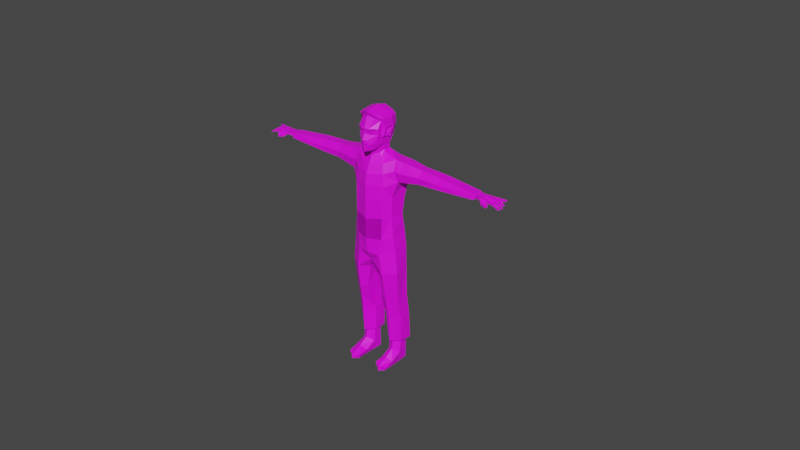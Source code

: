 # Source: D_ZELTMEKARAKTER3blend.blend  (saved by Blender 2.93.20; exported with 4.5.12 LTS)
import bpy
from mathutils import Matrix  # noqa: F401  (used for matrix-valued properties, if any)

bpy.ops.wm.read_factory_settings(use_empty=True)
scene = bpy.context.scene
scene.name = 'Scene'

# ---- collections
col_collection = bpy.data.collections.new('Collection'); scene.collection.children.link(col_collection)

# ---- images (referenced by path relative to the original .blend; pixels are not part of the script)
import os
ASSET_DIR = os.environ.get("B2B_ASSET_DIR", "")  # directory of the original .blend (textures are referenced by path, not embedded)
HERE = os.path.dirname(os.path.abspath(__file__))  # packed textures are extracted next to this script under _unpacked/

def load_image(name, relpath, width, height, colorspace="sRGB"):
    """Load a texture the original file referenced (path relative to the .blend, or extracted next to this script)."""
    p = next((c for c in (os.path.join(HERE, relpath), os.path.join(ASSET_DIR, relpath)) if relpath and os.path.exists(c)), "")
    if p:
        img = bpy.data.images.load(p, check_existing=True)
        img.name = name
    else:  # same state as the original file: an image datablock whose file is absent (Cycles renders it pink)
        img = bpy.data.images.new(name, width, height)
        img.source = "FILE"
        img.filepath = "//" + (relpath or name)
    img.colorspace_settings.name = colorspace
    return img
img_color_palette_png = load_image('Color Palette.png', 'Color Palette.png', 1024, 1024, 'sRGB')

# ---- materials (node trees are filled in below, after node groups)
mat_renkpaleti = bpy.data.materials.new('RenkPaleti')

# ---- material node trees
mat_renkpaleti.use_nodes = True; mat_renkpaleti.node_tree.nodes.clear()
_N = mat_renkpaleti.node_tree.nodes; _L = mat_renkpaleti.node_tree.links
n0 = _N.new('ShaderNodeBsdfPrincipled'); n0.name = 'Principled BSDF'; n0.location = (10, 300)
n0.distribution = 'GGX'
n0.subsurface_method = 'BURLEY'
n0.inputs[3].default_value = 1.45
n0.inputs[27].default_value = (0.0, 0.0, 0.0, 1.0)
n0.inputs[28].default_value = 1.0
n1 = _N.new('ShaderNodeOutputMaterial'); n1.name = 'Material Output'; n1.location = (300, 300)
n2 = _N.new('ShaderNodeTexImage'); n2.name = 'Image Texture'; n2.location = (-280, 280)
n2.image = img_color_palette_png
_L.new(n0.outputs[0], n1.inputs[0])
_L.new(n2.outputs[0], n0.inputs[0])
n1.is_active_output = True

# ---- world
world_world = bpy.data.worlds.new('World'); scene.world = world_world
world_world.use_nodes = True; world_world.node_tree.nodes.clear()
_N = world_world.node_tree.nodes; _L = world_world.node_tree.links
n0 = _N.new('ShaderNodeOutputWorld'); n0.name = 'World Output'; n0.location = (300, 300)
n1 = _N.new('ShaderNodeBackground'); n1.name = 'Background'; n1.location = (10, 300)
n1.inputs[0].default_value = (0.05088, 0.05088, 0.05088, 1.0)
_L.new(n1.outputs[0], n0.inputs[0])
n0.is_active_output = True
world_world.color = (0.05088, 0.05088, 0.05088)
world_world.use_sun_shadow = False
world_world.sun_shadow_jitter_overblur = 0.0

# ---- meshes
me_plane = bpy.data.meshes.new('Plane')
me_plane.from_pydata([(0.07906, 1.498, 1.759), (0.1097, 1.44, 1.579), (0.0, 1.425, 1.798), (0.0, 1.315, 1.598), (0.1097, 1.42, 1.576), (0.07906, 1.498, 1.759), (0.1097, 1.44, 1.579), (0.3726, 1.642, 1.759), (0.3428, 1.618, 1.612), (0.0, 1.361, 1.541), (0.1698, 1.47, 1.433), (0.3211, 1.631, 1.45), (0.0, 1.375, 1.469), (0.0, 1.392, 1.362), (0.1292, 1.51, 1.229), (0.0, 1.409, 1.182), (0.3211, 1.631, 1.45), (0.3211, 1.631, 1.45), (0.2706, 1.697, 1.298), (0.1292, 1.51, 1.229), (0.3643, 1.929, 1.479), (0.3476, 1.894, 1.401), (0.3748, 1.919, 1.629), (0.3848, 1.923, 1.774), (0.0, 1.425, 1.798), (0.0, 1.425, 1.798), (0.1361, 1.467, 1.961), (0.0, 1.414, 1.97), (0.0, 1.414, 1.97), (0.3719, 1.636, 1.951), (0.1361, 1.467, 1.961), (0.0, 1.414, 1.97), (0.2309, 1.641, 2.289), (0.0, 1.57, 2.339), (0.3719, 1.779, 2.188), (0.3848, 1.933, 1.947), (0.3848, 1.933, 1.947), (0.1543, 1.685, 1.189), (0.0, 1.548, 1.149), (0.2496, 1.892, 1.261), (0.3638, 2.017, 1.476), (0.3281, 1.987, 1.357), (0.0, 1.382, 1.43), (0.0, 1.385, 1.407), (0.2664, 1.539, 2.402), (0.0, 1.739, 1.153), (0.0, 1.515, 2.516), (0.4538, 1.81, 2.244), (0.3437, 1.749, 2.401), (0.0, 1.689, 2.517), (0.4575, 1.901, 2.25), (0.3437, 2.116, 2.441), (0.0, 2.081, 2.561), (0.465, 2.187, 2.256), (0.4575, 1.901, 2.25), (0.4538, 1.81, 2.244), (0.4575, 1.901, 2.25), (0.5018, 2.237, 1.955), (0.5029, 1.962, 1.977), (0.3727, 1.782, 1.632), (0.4789, 1.865, 1.977), (0.4342, 1.824, 1.676), (0.3855, 2.017, 1.94), (0.4538, 1.81, 2.244), (0.3864, 1.815, 1.954), (0.4789, 1.865, 1.977), (0.3864, 1.815, 1.954), (0.3437, 2.359, 2.413), (0.445, 1.881, 1.674), (0.3855, 2.202, 1.921), (0.4619, 2.126, 1.631), (0.3714, 2.061, 1.604), (0.427, 2.421, 2.251), (0.0, 2.427, 2.482), (0.3631, 2.517, 1.921), (0.3422, 2.432, 1.618), (0.3689, 2.312, 1.518), (0.3462, 2.265, 1.393), (0.3437, 2.359, 2.413), (0.0, 2.427, 2.482), (0.3462, 2.265, 1.393), (0.0, 2.525, 2.317), (0.0, 2.616, 1.91), (0.0, 2.522, 1.611), (0.0, 2.395, 1.503), (0.3462, 2.265, 1.393), (0.3462, 2.265, 1.393), (0.0, 2.347, 1.371), (0.0, 2.347, 1.371), (0.3462, 2.265, 1.393), (0.3462, 2.265, 1.393), (0.0, 2.347, 1.371), (0.3096, 2.262, 1.283), (0.0, 2.451, 1.051), (0.0, 2.34, 1.246), (0.3748, 1.919, 1.629), (0.3855, 2.017, 1.94), (0.3855, 2.098, 1.921), (0.3714, 2.034, 1.604), (0.4391, 2.043, 1.653), (0.4976, 2.13, 1.911), (0.4962, 2.176, 1.921), (0.4385, 2.075, 1.635), (0.4949, 2.146, 1.777), (0.3778, 2.082, 1.775), (0.4902, 2.1, 1.773), (0.3778, 2.144, 1.777), (0.3799, 1.959, 1.768), (0.2876, 2.04, 1.146), (0.2888, 2.292, 1.122), (0.233, 1.894, 1.075), (0.0, 1.747, 0.9563), (0.3739, 2.064, 1.024), (0.3223, 1.868, 0.9604), (0.0, 2.368, 1.091), (0.0, 1.702, 0.8503), (0.1049, 1.413, 1.931), (0.3265, 1.557, 1.941), (0.1096, 1.423, 1.973), (0.3224, 1.559, 1.974), (0.08389, 1.447, 1.919), (0.3137, 1.594, 1.924), (0.0919, 1.453, 1.967), (0.3224, 1.597, 1.958), (0.2055, 1.483, 1.98), (0.1993, 1.505, 1.927), (0.2062, 1.475, 1.942), (0.1929, 1.516, 1.963), (0.157, 1.504, 1.803), (0.2019, 1.529, 1.772), (0.1766, 1.513, 1.855), (0.2306, 1.541, 1.827), (0.2019, 1.529, 1.772), (0.1892, 1.553, 1.773), (0.2179, 1.566, 1.828), (0.1443, 1.528, 1.804), (0.164, 1.538, 1.856), (0.157, 1.504, 1.803), (0.2019, 1.529, 1.772), (0.1766, 1.513, 1.855), (0.2306, 1.541, 1.827), (0.5286, 1.604, -0.4413), (0.1698, 1.47, 1.433), (0.0, 1.382, 1.43), (0.0, 1.385, 1.407), (0.1698, 1.47, 1.433), (0.0, 1.385, 1.407), (0.1698, 1.47, 1.433), (0.0, 1.382, 1.43), (0.1698, 1.516, 1.432), (0.0, 1.429, 1.425), (0.1698, 1.516, 1.432), (0.7673, 2.04, 0.917), (0.4277, 1.773, 0.7695), (0.0, 1.623, 0.7048), (0.7991, 1.884, 0.577), (0.5066, 1.69, 0.4434), (0.0, 1.487, 0.4195), (0.92, 1.941, 0.2167), (0.5286, 1.604, -1.061), (0.55, 1.644, 0.02478), (0.0, 1.43, 0.06052), (0.0, 1.42, -0.4612), (0.7256, 1.85, -1.056), (0.0, 1.425, -1.151), (0.4832, 1.609, -1.843), (0.7964, 1.852, -1.775), (0.0, 1.439, -1.849), (0.4126, 1.571, -2.422), (0.856, 1.881, -2.276), (0.0, 1.463, -2.353), (0.5135, 1.585, -3.114), (0.9297, 1.873, -3.053), (0.5448, 1.722, -4.013), (0.877, 1.96, -3.953), (0.544, 1.776, -4.296), (0.8535, 1.992, -4.232), (0.5633, 1.861, -4.859), (0.8955, 2.119, -4.831), (0.5663, 1.916, -5.802), (0.8325, 2.189, -5.807), (0.0, 1.568, -2.587), (0.0, 1.672, -2.725), (0.1791, 1.829, -3.106), (0.2743, 1.806, -3.897), (0.288, 1.871, -4.21), (0.2269, 2.123, -4.847), (0.273, 2.19, -5.8), (0.877, 2.101, -4.084), (0.9095, 2.58, -5.803), (0.0, 2.548, -0.9998), (0.8495, 2.36, -0.3881), (0.7938, 2.309, -1.038), (0.8287, 2.386, -1.668), (0.8735, 2.406, -2.17), (0.9095, 2.385, -2.98), (0.9095, 2.408, -4.066), (0.9095, 2.528, -4.843), (0.5576, 2.536, 0.8639), (0.3412, 2.355, 1.055), (1.095, 2.09, 0.8511), (0.7991, 1.884, 0.577), (1.688, 2.16, 0.7772), (1.695, 2.007, 0.5449), (1.692, 2.025, 0.3349), (0.9525, 1.892, 0.5438), (1.078, 2.545, 0.8224), (1.661, 2.489, 0.7522), (1.688, 2.16, 0.7772), (1.661, 2.489, 0.7522), (2.305, 2.467, 0.7408), (2.403, 2.368, 0.7347), (2.388, 2.154, 0.7303), (2.367, 2.025, 0.3612), (2.388, 2.154, 0.7303), (1.695, 2.007, 0.5449), (2.392, 2.032, 0.5206), (3.775, 2.076, 0.6167), (3.753, 2.03, 0.4502), (3.808, 2.085, 0.6002), (3.777, 2.084, 0.4642), (2.52, 2.454, 0.7347), (3.756, 2.411, 0.6236), (3.827, 2.389, 0.5999), (0.0, 2.587, 0.8921), (0.0, 2.695, 0.4411), (0.9691, 2.603, 0.4535), (0.5576, 2.609, 0.4518), (1.699, 2.545, 0.4612), (2.31, 2.51, 0.4324), (2.517, 2.486, 0.4278), (3.75, 2.368, 0.4522), (0.0, 2.595, 0.07164), (0.0, 2.548, -0.412), (3.822, 2.393, 0.4912), (0.5576, 2.497, 0.1797), (0.9333, 2.482, 0.1863), (1.699, 2.456, 0.2124), (2.311, 2.438, 0.2382), (0.9143, 1.939, 0.5387), (0.0, 2.604, -1.672), (0.7333, 1.86, -0.369), (0.0, 2.674, -2.175), (0.0, 1.672, -2.725), (0.0, 1.672, -2.725), (0.0, 1.672, -2.725), (0.1989, 2.414, -3.078), (0.2241, 2.414, -4.001), (0.5135, 1.585, -3.114), (0.5835, 2.558, -3.023), (0.5835, 2.542, -4.001), (0.1791, 1.829, -3.106), (0.0, 2.674, -2.175), (0.0, 1.672, -2.725), (0.1989, 2.414, -3.078), (0.0, 2.674, -2.175), (0.0, 2.574, -2.602), (0.5835, 2.542, -4.001), (0.5835, 2.675, -4.787), (0.5835, 2.665, -5.825), (0.2093, 2.597, -4.855), (0.2764, 2.627, -5.785), (0.5286, 1.604, -1.061), (0.0, 1.425, -1.151), (0.4832, 1.609, -1.843), (0.0, 1.439, -1.849), (0.5286, 1.604, -1.061), (0.0, 1.425, -1.151), (0.4832, 1.609, -1.843), (0.0, 1.439, -1.849), (3.856, 2.381, 0.5986), (3.852, 2.289, 0.6008), (4.012, 2.365, 0.5944), (3.996, 2.014, 0.6023), (3.838, 2.076, 0.5989), (3.844, 2.18, 0.5999), (3.998, 2.147, 0.6022), (4.007, 2.238, 0.6078), (4.011, 2.37, 0.5963), (3.996, 2.014, 0.6023), (4.373, 2.307, 0.5907), (4.398, 2.22, 0.5931), (4.325, 2.399, 0.5938), (4.122, 1.931, 0.4979), (4.246, 1.976, 0.5551), (4.322, 1.889, 0.4731), (4.36, 1.925, 0.5083), (4.557, 2.1, 0.583), (4.579, 2.177, 0.5771), (4.549, 2.298, 0.5837), (4.559, 2.229, 0.5786), (4.52, 2.359, 0.5838), (4.505, 2.423, 0.5867), (4.702, 2.402, 0.578), (4.696, 2.453, 0.5792), (4.708, 2.314, 0.4753), (4.707, 2.248, 0.473), (4.754, 2.079, 0.4537), (4.76, 2.144, 0.454), (4.727, 2.036, 0.4529), (4.555, 2.049, 0.558), (4.529, 1.977, 0.5571), (10.31, 5.015, 1.447), (4.703, 1.956, 0.4611), (4.26, 2.005, 0.5913), (4.375, 2.092, 0.5434), (3.851, 2.288, 0.5286), (4.019, 2.257, 0.5227), (3.855, 2.38, 0.5263), (4.014, 2.381, 0.5345), (3.843, 2.179, 0.5276), (4.011, 2.145, 0.5217), (3.994, 2.015, 0.5305), (3.836, 2.071, 0.5044), (3.994, 2.015, 0.5305), (4.398, 2.209, 0.5152), (4.371, 2.308, 0.519), (4.399, 2.066, 0.5142), (4.258, 2.006, 0.5195), (4.323, 2.399, 0.522), (4.12, 1.931, 0.4261), (4.218, 1.991, 0.456), (4.316, 1.887, 0.4015), (4.358, 1.926, 0.4366), (4.554, 2.059, 0.507), (4.533, 1.97, 0.5078), (4.577, 2.18, 0.5076), (4.552, 2.112, 0.5132), (4.546, 2.23, 0.5081), (4.547, 2.305, 0.512), (4.521, 2.358, 0.5124), (4.503, 2.424, 0.515), (4.699, 2.406, 0.5375), (4.701, 2.45, 0.5399), (4.71, 2.258, 0.4441), (4.71, 2.308, 0.4466), (4.763, 2.141, 0.428), (4.756, 2.08, 0.4274), (4.727, 2.035, 0.4177), (4.706, 1.956, 0.4312), (4.258, 2.006, 0.5195), (4.554, 2.059, 0.507), (4.533, 1.97, 0.5078), (3.824, 2.268, 0.4829), (3.805, 2.163, 0.4763), (3.823, 2.298, 0.6022), (3.814, 2.188, 0.6012), (0.5783, 2.013, -6.153), (0.8046, 2.216, -5.883), (0.8067, 2.481, -5.89), (0.5834, 2.556, -5.89), (0.5811, 2.061, -5.882), (0.3379, 2.209, -5.879), (0.3375, 2.472, -5.895), (0.8017, 2.147, -6.293), (0.3436, 2.151, -6.296), (0.7986, 2.493, -6.298), (0.3379, 2.209, -5.879), (0.5834, 2.58, -6.299), (0.3375, 2.491, -6.3), (0.5865, 1.683, -6.358), (0.8193, 1.753, -6.449), (0.3431, 1.786, -6.471), (0.5954, 1.284, -6.523), (0.8328, 1.438, -6.536), (0.7614, 1.438, -6.669), (0.5977, 1.272, -6.671), (0.4026, 1.438, -6.676), (0.3443, 1.438, -6.507), (0.3443, 1.438, -6.507), (0.3518, 2.509, -6.629), (0.4026, 1.785, -6.671), (0.7716, 1.778, -6.669), (0.4026, 1.785, -6.671), (0.3732, 2.156, -6.649), (0.7753, 2.507, -6.631), (0.7595, 2.162, -6.663), (0.578, 2.604, -6.673), (2.339, 2.233, 0.2993), (3.751, 2.203, 0.4512), (2.523, 2.229, 0.3191), (2.536, 2.427, 0.2717)], [(11, 16), (16, 17), (17, 18), (14, 19), (2, 24), (24, 25), (27, 28), (26, 30), (28, 31), (35, 36), (50, 54), (47, 55), (54, 56), (47, 63), (77, 80), (77, 86), (86, 85), (87, 88), (77, 89), (85, 90), (88, 91), (129, 132), (155, 201), (212, 214), (203, 215), (182, 243), (243, 244), (244, 245), (171, 248), (248, 249), (245, 253), (252, 255), (250, 257), (357, 352), (367, 368), (368, 369), (367, 371), (371, 373)], [(2, 3, 1, 0), (1, 0, 5, 6), (6, 8, 7, 5), (3, 9, 1), (10, 11, 8, 1), (9, 12, 10, 1), (10, 13, 15, 14), (10, 14, 18, 11), (11, 18, 21, 20), (11, 20, 22, 8), (23, 7, 8, 22), (29, 26, 0, 7), (0, 26, 27, 2), (34, 32, 26, 29), (26, 32, 33, 27), (23, 35, 29, 7), (14, 15, 38, 37), (20, 21, 41, 40), (18, 14, 37, 39), (21, 18, 39, 41), (13, 10, 43), (12, 42, 10), (37, 38, 45, 39), (34, 32, 44, 47), (32, 33, 46, 44), (44, 48, 49, 46), (47, 50, 48, 44), (48, 51, 52, 49), (60, 58, 50, 47), (53, 51, 48, 50), (50, 58, 57, 53), (34, 64, 60, 47), (64, 60, 65, 66), (60, 64, 59, 61), (61, 59, 22, 68), (60, 61, 68, 58), (22, 62, 58, 68), (57, 58, 62, 69), (69, 106, 71, 70, 57), (29, 36, 62, 34), (36, 69, 106, 71, 22), (53, 72, 67, 51), (73, 52, 51, 67), (74, 72, 53, 57), (70, 75, 74, 57), (71, 76, 75, 70), (22, 20, 40, 71), (76, 71, 40, 77), (67, 73, 79, 78), (73, 67, 72, 81), (74, 82, 81, 72), (75, 83, 82, 74), (76, 84, 83, 75), (77, 87, 84, 76), (41, 92, 77, 40), (87, 77, 92, 94), (94, 92, 109, 114), (71, 106, 69, 97, 104, 98), (62, 69, 97, 96), (22, 62, 96, 107, 95), (22, 71, 98, 95), (95, 99, 105, 107), (98, 104, 103, 102), (95, 98, 102, 99), (96, 97, 101, 100), (100, 105, 103, 101), (105, 99, 102, 103), (103, 104, 97, 101), (105, 100, 96, 107), (92, 41, 108, 109), (39, 45, 111, 110), (39, 110, 108, 41), (108, 110, 113, 112), (111, 115, 113, 110), (119, 124, 126, 117), (123, 121, 125, 120, 122, 127), (117, 126, 125, 121), (119, 117, 121, 123), (118, 124, 127, 122), (116, 118, 122, 120), (131, 130, 128, 129), (126, 124, 118, 116), (125, 126, 116, 120), (127, 124, 119, 123), (140, 139, 137, 138), (128, 130, 136, 135), (129, 128, 135, 133), (131, 129, 133, 134), (130, 131, 134, 136), (10, 42, 143, 142), (43, 10, 142, 144), (142, 143, 148, 147), (10, 43, 146, 145), (147, 148, 150, 151), (145, 146, 150, 149), (112, 113, 153, 152), (113, 115, 154, 153), (153, 154, 157, 156), (152, 153, 156, 155), (156, 157, 161, 160), (156, 160, 158, 155), (160, 161, 162, 141), (141, 162, 164, 159), (163, 159, 165, 166), (159, 164, 167, 165), (166, 165, 168, 169), (165, 167, 170, 168), (169, 168, 171, 172), (172, 171, 173, 174), (174, 173, 175, 176), (176, 175, 177, 178), (178, 177, 179, 180), (168, 170, 181, 182), (171, 168, 182, 183), (173, 171, 183, 184), (175, 173, 184, 185), (186, 177, 175, 185), (187, 179, 177, 186), (174, 176, 188), (166, 193, 192, 163), (169, 194, 193, 166), (172, 195, 194, 169), (174, 188, 196, 195, 172), (178, 197, 196, 188, 176), (189, 197, 178, 180), (152, 198, 199, 112), (152, 155, 205, 200), (203, 202, 200, 205), (205, 155, 158), (204, 203, 205, 158), (198, 152, 200, 206), (207, 206, 200, 202), (207, 202, 208, 209), (212, 211, 210, 209, 208, 202), (215, 216, 214, 208), (204, 213, 216, 203), (216, 218, 217, 212), (218, 217, 219, 220), (216, 213, 218), (221, 211, 212, 217, 222), (219, 223, 222, 217), (211, 221, 210), (227, 198, 206, 226), (226, 206, 209, 228), (221, 230, 229, 210), (210, 229, 228, 209), (222, 231, 230, 221), (231, 222, 223, 234), (236, 235, 227, 226), (228, 237, 236, 226), (229, 238, 237, 228), (230, 239, 238, 229), (220, 234, 231, 379, 218), (231, 239, 230), (204, 158, 236, 237), (213, 204, 237, 238, 378), (218, 213, 378, 380, 379), (225, 224, 198, 227), (232, 225, 227, 235), (241, 158, 160, 141), (163, 241, 141, 159), (236, 158, 241, 191), (192, 191, 241, 163), (233, 232, 235, 236, 191), (192, 190, 233, 191), (193, 240, 190, 192), (194, 242, 240, 193), (242, 194, 182), (196, 250, 249, 195), (250, 247, 246, 249), (242, 194, 195, 249, 246), (242, 246, 254, 252), (183, 246, 254, 251), (256, 254, 251, 253), (256, 255, 254), (197, 258, 257, 196), (189, 259, 258, 197), (184, 251, 254, 247), (258, 260, 247, 257), (184, 247, 260, 186, 185), (259, 261, 260, 258), (187, 186, 260, 261), (108, 112, 199, 109), (93, 114, 109, 199), (198, 224, 93, 199), (183, 251, 184), (262, 263, 265, 264), (266, 267, 269, 268), (288, 281, 315, 326), (278, 277, 307, 309), (297, 298, 336, 337), (276, 273, 279), (272, 277, 278), (273, 276, 311, 312), (295, 289, 329, 335), (276, 277, 307, 311), (290, 328, 334, 296), (305, 304, 340, 317), (277, 272, 309, 307), (296, 295, 335, 334), (275, 274, 313, 310), (294, 292, 331, 333), (341, 300, 305, 317), (327, 287, 305, 317), (300, 341, 338, 299), (307, 309, 308, 306), (307, 306, 310, 311), (313, 312, 311, 310), (311, 314, 318, 317), (307, 311, 317, 315), (309, 307, 315, 316), (309, 316, 319), (318, 314, 320, 321), (321, 320, 322, 323), (315, 317, 327, 326), (316, 315, 328, 329), (319, 316, 330, 331), (331, 330, 332, 333), (329, 328, 334, 335), (326, 327, 337, 336), (324, 325, 339, 338), (317, 340, 342, 341), (282, 278, 309, 319), (287, 327, 337, 297), (298, 288, 326, 336), (276, 279, 314, 311), (281, 315, 328, 290), (279, 314, 320, 283), (220, 219, 223, 234), (289, 280, 316, 329), (272, 270, 308, 309), (280, 316, 330, 291), (270, 271, 306, 308), (283, 320, 322, 285), (292, 282, 319, 331), (286, 284, 321, 323), (293, 294, 333, 332), (274, 313, 312, 273), (285, 322, 323, 286), (291, 330, 332, 293), (271, 275, 310, 306), (275, 274, 279, 276), (305, 287, 288, 281), (298, 288, 287, 297), (295, 289, 290, 296), (281, 290, 289, 280), (294, 292, 291, 293), (280, 291, 292, 282), (282, 278, 280), (281, 280, 278, 277), (276, 305, 281, 307), (276, 279, 304, 305), (279, 304, 284, 283), (285, 286, 284, 283), (277, 276, 305, 281), (234, 308, 270, 223), (276, 277, 271, 275), (274, 275, 346, 219), (271, 345, 346, 275), (270, 223, 345, 271), (220, 313, 274, 219), (277, 278, 270, 271), (310, 344, 220, 313), (344, 310, 306, 343), (343, 306, 308, 234), (301, 342, 339, 303), (299, 300, 301, 303), (300, 305, 304, 301), (340, 342, 301, 304), (284, 321, 340, 304), (348, 180, 179, 351), (189, 180, 348, 349), (259, 189, 349, 350), (351, 179, 187, 352), (261, 259, 350, 353), (261, 353, 352, 187), (354, 347, 351, 348), (352, 355, 347, 351), (354, 356, 349, 348), (350, 349, 356, 358), (353, 359, 358, 350), (355, 357, 353, 359), (361, 354, 347, 360), (360, 347, 355, 362), (361, 360, 363, 364), (366, 363, 369, 367), (365, 364, 363, 366), (360, 362, 369, 363), (361, 364, 365, 372), (369, 362, 373, 367), (374, 373, 362, 355), (376, 354, 361, 372), (374, 355, 359, 370), (375, 356, 354, 376), (377, 370, 359, 358), (358, 356, 375, 377), (365, 366, 367, 373, 374, 370, 377, 375, 376, 372), (229, 230, 381, 238), (379, 380, 381, 231), (381, 380, 378, 238), (230, 231, 381)])
_uv = me_plane.uv_layers.new(name='UVMap')
_uv.uv.foreach_set('vector', [0.3108, 0.5276, 0.3108, 0.5258, 0.3098, 0.5261, 0.3101, 0.5276, 1.671, 0.5523, 1.671, 0.5523, 1.671, 0.5523, 1.671, 0.5523, 0.3095, 0.5261, 0.3095, 0.5244, 0.3083, 0.5239, 0.308, 0.5261, 0.3108, 0.5258, 0.3103, 0.5256, 0.3098, 0.5261, 0.308, 0.5253, 0.308, 0.5266, 0.3068, 0.527, 0.3068, 0.525, 0.307, 0.5241, 0.3075, 0.524, 0.308, 0.5253, 0.3068, 0.525, 0.2932, 0.5243, 0.2946, 0.5249, 0.2946, 0.5263, 0.2935, 0.5259, 0.2824, 0.5168, 0.284, 0.5169, 0.2836, 0.5185, 0.2823, 0.5181, 0.2823, 0.5181, 0.2836, 0.5185, 0.2829, 0.5202, 0.2823, 0.5206, 0.2823, 0.5181, 0.2823, 0.5206, 0.2811, 0.5206, 0.281, 0.5182, 0.3172, 0.5251, 0.315, 0.5253, 0.3148, 0.5265, 0.3172, 0.5263, 0.326, 0.5231, 0.3277, 0.5232, 0.3282, 0.5216, 0.326, 0.5216, 0.3282, 0.5216, 0.3277, 0.5232, 0.3287, 0.5233, 0.3288, 0.5219, 0.3419, 0.7311, 0.3419, 0.7312, 0.3422, 0.7312, 0.3421, 0.7311, 0.3442, 0.7308, 0.3442, 0.7311, 0.3443, 0.7311, 0.3443, 0.7309, 0.3121, 0.8833, 0.3121, 0.8832, 0.3119, 0.8832, 0.3119, 0.8834, 0.2863, 0.5263, 0.2863, 0.5276, 0.2854, 0.5269, 0.2853, 0.5253, 0.2823, 0.5206, 0.2829, 0.5202, 0.2833, 0.5209, 0.2824, 0.5213, 0.2858, 0.5244, 0.2863, 0.5263, 0.2853, 0.5253, 0.2844, 0.5236, 0.2829, 0.5202, 0.2836, 0.5185, 0.284, 0.5201, 0.2833, 0.5209, 0.2946, 0.5249, 0.2932, 0.5243, 0.2946, 0.5245, 0.3075, 0.524, 0.3078, 0.5239, 0.308, 0.5253, 1.221, 0.9024, 1.223, 0.9265, 1.205, 0.9129, 1.209, 0.8788, 0.4284, 0.8181, 0.4425, 0.8292, 0.4366, 0.8415, 0.4191, 0.8246, 0.37, 0.8188, 0.3718, 0.8192, 0.3717, 0.8206, 0.3696, 0.8197, 0.4496, 0.8965, 0.4489, 0.8985, 0.4521, 0.8979, 0.4521, 0.8963, 0.3786, 0.912, 0.3778, 0.9118, 0.3786, 0.9137, 0.3805, 0.9145, 0.4489, 0.8985, 0.4489, 0.902, 0.4521, 0.9016, 0.4521, 0.8979, 0.3791, 0.9095, 0.3782, 0.9092, 0.3778, 0.9118, 0.3786, 0.912, 0.3753, 0.9109, 0.3753, 0.9128, 0.3786, 0.9137, 0.3778, 0.9118, 0.3778, 0.9118, 0.3782, 0.9092, 0.3759, 0.908, 0.3753, 0.9109, 0.4338, 0.9138, 0.4337, 0.9116, 0.4329, 0.9118, 0.433, 0.9143, 1.671, 0.5523, 1.671, 0.5523, 1.671, 0.5523, 1.671, 0.5523, 0.451, 0.9152, 0.4501, 0.9148, 0.4504, 0.9118, 0.451, 0.9123, 0.3329, 0.5262, 0.3334, 0.5259, 0.3334, 0.527, 0.3328, 0.5266, 0.3791, 0.9095, 0.3805, 0.907, 0.38, 0.9068, 0.3782, 0.9092, 0.4376, 0.9135, 0.4371, 0.9165, 0.4381, 0.917, 0.4381, 0.9141, 0.4168, 0.917, 0.4168, 0.9144, 0.4157, 0.9149, 0.4157, 0.9167, 0.3965, 0.9133, 0.3966, 0.9147, 0.3968, 0.9163, 0.3975, 0.916, 0.3975, 0.9128, 0.3109, 0.8834, 0.3108, 0.8832, 0.3108, 0.8832, 0.3107, 0.8834, 0.2852, 0.7044, 0.2827, 0.7044, 0.2831, 0.7029, 0.2837, 0.7012, 0.2851, 0.7014, 0.3753, 0.9109, 0.3732, 0.91, 0.3732, 0.9117, 0.3753, 0.9128, 0.4521, 0.9049, 0.4521, 0.9016, 0.4489, 0.902, 0.4489, 0.9043, 0.3735, 0.9068, 0.3732, 0.91, 0.3753, 0.9109, 0.3759, 0.908, 0.378, 0.9056, 0.3753, 0.9045, 0.3735, 0.9068, 0.3759, 0.908, 0.3786, 0.9056, 0.3767, 0.904, 0.3753, 0.9045, 0.378, 0.9056, 0.2811, 0.5206, 0.2823, 0.5206, 0.2824, 0.5213, 0.2814, 0.5217, 0.2823, 0.5236, 0.2814, 0.5217, 0.2824, 0.5213, 0.2832, 0.5232, 1.671, 0.5523, 1.671, 0.5523, 1.671, 0.5523, 1.671, 0.5523, 0.4328, 0.9178, 0.4295, 0.9173, 0.4288, 0.9158, 0.4329, 0.9163, 0.4294, 0.9127, 0.4329, 0.9125, 0.4329, 0.9163, 0.4288, 0.9158, 0.4294, 0.9098, 0.4327, 0.9097, 0.4329, 0.9125, 0.4294, 0.9127, 0.3949, 0.9128, 0.3949, 0.9164, 0.3937, 0.9167, 0.3938, 0.9133, 0.3026, 0.5255, 0.3054, 0.5254, 0.3054, 0.5265, 0.3024, 0.5265, 0.2833, 0.5209, 0.2841, 0.523, 0.2832, 0.5232, 0.2824, 0.5213, 0.3054, 0.5254, 0.3026, 0.5255, 0.3029, 0.5246, 0.3054, 0.5244, 0.3054, 0.5244, 0.3029, 0.5246, 0.3031, 0.5234, 0.3054, 0.5232, 1.891, 0.898, 1.893, 0.9203, 1.893, 0.9384, 1.882, 0.9339, 1.886, 0.9175, 1.888, 0.8969, 1.855, 0.7153, 1.855, 0.7371, 1.854, 0.725, 1.855, 0.7153, 1.856, 0.7512, 1.856, 0.7892, 1.856, 0.7892, 1.856, 0.7681, 1.856, 0.7512, 1.716, 0.8815, 1.699, 0.8802, 1.702, 0.8799, 1.716, 0.8815, 0.3147, 0.5239, 0.3137, 0.5243, 0.3136, 0.5254, 0.3147, 0.5251, 0.3306, 0.5249, 0.3306, 0.5263, 0.3298, 0.5263, 0.3301, 0.5251, 0.3338, 0.5272, 0.3334, 0.5264, 0.3337, 0.5259, 0.3338, 0.5261, 0.28, 0.5272, 0.2795, 0.5267, 0.2797, 0.5257, 0.28, 0.5259, 0.3136, 0.5265, 0.3136, 0.5254, 0.3132, 0.5255, 0.3133, 0.5267, 0.3136, 0.5254, 0.3137, 0.5243, 0.3135, 0.5243, 0.3132, 0.5255, 0.3298, 0.5263, 0.3306, 0.5263, 0.3306, 0.5274, 0.3298, 0.5275, 0.3136, 0.5254, 0.3136, 0.5265, 0.3146, 0.5265, 0.3147, 0.5251, 0.2841, 0.523, 0.2833, 0.5209, 0.285, 0.5212, 0.2854, 0.5232, 0.2766, 0.5168, 0.2749, 0.5154, 0.2752, 0.5139, 0.2769, 0.5153, 0.284, 0.5201, 0.2855, 0.5199, 0.285, 0.5212, 0.2833, 0.5209, 0.285, 0.5212, 0.2855, 0.5199, 0.2864, 0.5197, 0.286, 0.5213, 0.2752, 0.5139, 0.2754, 0.513, 0.2777, 0.5146, 0.2769, 0.5153, 0.4454, 0.9035, 0.4453, 0.9023, 0.4457, 0.9023, 0.4457, 0.9035, 0.3802, 0.9145, 0.3805, 0.9146, 0.3804, 0.9156, 0.3805, 0.9166, 0.38, 0.9165, 0.3801, 0.9156, 0.4453, 0.9012, 0.4453, 0.8999, 0.4456, 0.9, 0.4457, 0.9013, 0.4094, 0.911, 0.4091, 0.9109, 0.4091, 0.9106, 0.4094, 0.9106, 0.4201, 0.9103, 0.4201, 0.9093, 0.4204, 0.9092, 0.4204, 0.9103, 0.422, 0.9023, 0.422, 0.9027, 0.4217, 0.9027, 0.4217, 0.9022, 1.657, 0.7592, 1.649, 0.7589, 1.65, 0.7524, 1.657, 0.7519, 0.4457, 0.9023, 0.4453, 0.9023, 0.4453, 0.9014, 0.4457, 0.9013, 0.4456, 0.9, 0.4453, 0.8999, 0.4453, 0.8987, 0.4457, 0.8987, 0.4204, 0.9092, 0.4201, 0.9093, 0.4201, 0.908, 0.4204, 0.9078, 0.07312, 0.8257, 0.07025, 0.8256, 0.07056, 0.823, 0.07312, 0.8228, 0.1497, 0.8225, 0.1497, 0.8201, 0.1508, 0.8198, 0.1508, 0.8222, 0.191, 0.8048, 0.191, 0.8072, 0.1897, 0.8071, 0.1897, 0.8048, 0.1497, 0.8195, 0.1497, 0.8168, 0.1507, 0.8171, 0.1507, 0.8198, 0.1897, 0.8048, 0.1897, 0.8077, 0.1884, 0.8077, 0.1884, 0.8048, 1.671, 0.5523, 1.671, 0.5523, 1.671, 0.5523, 1.671, 0.5523, 1.671, 0.5523, 1.671, 0.5523, 1.671, 0.5523, 1.671, 0.5523, 1.671, 0.5523, 1.671, 0.5523, 1.671, 0.5523, 1.671, 0.5523, 1.671, 0.5523, 1.671, 0.5523, 1.671, 0.5523, 1.671, 0.5523, 0.3345, 0.526, 0.3345, 0.5276, 0.3342, 0.5274, 0.3342, 0.5259, 0.3095, 0.5254, 0.3095, 0.5239, 0.3098, 0.5241, 0.3098, 0.5256, 0.8713, 0.9002, 0.8688, 0.9007, 0.8677, 0.8991, 0.8712, 0.895, 0.8159, 0.9046, 0.812, 0.9022, 0.8124, 0.9003, 0.8177, 0.9025, 0.8177, 0.9025, 0.8124, 0.9003, 0.8132, 0.8965, 0.8196, 0.8985, 0.8217, 0.9055, 0.8177, 0.9025, 0.8196, 0.8985, 0.823, 0.9012, 0.8196, 0.8985, 0.8132, 0.8965, 0.8142, 0.892, 0.8214, 0.8933, 0.8196, 0.8985, 0.8214, 0.8933, 0.8256, 0.8971, 0.823, 0.9012, 0.8214, 0.8933, 0.8142, 0.892, 0.8158, 0.8854, 0.8224, 0.8873, 0.8224, 0.8873, 0.8158, 0.8854, 0.8178, 0.8767, 0.8242, 0.8795, 0.8268, 0.8804, 0.8242, 0.8795, 0.826, 0.8695, 0.8298, 0.8715, 0.8242, 0.8795, 0.8178, 0.8767, 0.8198, 0.8679, 0.826, 0.8695, 0.04179, 0.9454, 0.04019, 0.9446, 0.04052, 0.9415, 0.04272, 0.9429, 0.1119, 0.9258, 0.09442, 0.9212, 0.09864, 0.9031, 0.1142, 0.9044, 0.04272, 0.9429, 0.04052, 0.9415, 0.04189, 0.938, 0.04404, 0.9389, 0.04404, 0.9389, 0.04189, 0.938, 0.04316, 0.9333, 0.04487, 0.9341, 0.04487, 0.9341, 0.04316, 0.9333, 0.04351, 0.9319, 0.04509, 0.9327, 0.04509, 0.9327, 0.04351, 0.9319, 0.0443, 0.929, 0.04605, 0.9296, 0.04605, 0.9296, 0.0443, 0.929, 0.04547, 0.9241, 0.04692, 0.9245, 0.07503, 0.9577, 0.07353, 0.9592, 0.07449, 0.96, 0.07503, 0.9605, 0.04189, 0.938, 0.04052, 0.9415, 0.03874, 0.9394, 0.04016, 0.9377, 0.04316, 0.9333, 0.04189, 0.938, 0.04016, 0.9377, 0.04162, 0.9337, 0.04351, 0.9319, 0.04316, 0.9333, 0.04162, 0.9337, 0.04208, 0.9321, 0.04257, 0.9287, 0.0443, 0.929, 0.04351, 0.9319, 0.04208, 0.9321, 0.04397, 0.9238, 0.04547, 0.9241, 0.0443, 0.929, 0.04257, 0.9287, 0.07703, 0.9338, 0.07718, 0.9323, 0.07778, 0.9331, 0.9136, 0.8719, 0.9206, 0.8732, 0.9197, 0.8813, 0.9137, 0.8812, 0.07675, 0.9429, 0.07958, 0.9434, 0.07951, 0.9461, 0.07662, 0.9456, 0.07665, 0.9387, 0.07941, 0.9391, 0.07958, 0.9434, 0.07675, 0.9429, 0.07703, 0.9338, 0.07778, 0.9331, 0.07944, 0.9332, 0.07941, 0.9391, 0.07665, 0.9387, 0.07782, 0.9291, 0.08002, 0.929, 0.07944, 0.9332, 0.07778, 0.9331, 0.07718, 0.9323, 0.08021, 0.9238, 0.08002, 0.929, 0.07782, 0.9291, 0.07809, 0.9238, 0.8712, 0.895, 0.8776, 0.8979, 0.875, 0.9008, 0.8713, 0.9002, 0.8217, 0.9055, 0.823, 0.9012, 0.825, 0.9012, 0.826, 0.9057, 0.8344, 0.9035, 0.8337, 0.9065, 0.826, 0.9057, 0.825, 0.9012, 0.825, 0.9012, 0.823, 0.9012, 0.8256, 0.8971, 0.835, 0.9009, 0.8344, 0.9035, 0.825, 0.9012, 0.8256, 0.8971, 0.8776, 0.8979, 0.8712, 0.895, 0.8721, 0.8907, 0.878, 0.8912, 0.8776, 0.8835, 0.878, 0.8912, 0.8721, 0.8907, 0.8733, 0.883, 0.878, 0.883, 0.878, 0.883, 0.878, 0.883, 0.878, 0.883, 0.4551, 0.6381, 0.4508, 0.6382, 0.4489, 0.6362, 0.4489, 0.6232, 0.4555, 0.624, 0.4555, 0.624, 0.4603, 0.6554, 0.4603, 0.6416, 0.456, 0.642, 0.4555, 0.656, 0.332, 0.6281, 0.3451, 0.6316, 0.3449, 0.6348, 0.3311, 0.6322, 0.4423, 0.6012, 0.4432, 0.6284, 0.4466, 0.6284, 0.4466, 0.6005, 0.375, 0.6649, 0.3718, 0.6637, 0.3722, 0.6635, 0.3749, 0.6638, 0.3449, 0.6348, 0.3451, 0.6316, 0.3718, 0.6395, 0.449, 0.6405, 0.4508, 0.6382, 0.4551, 0.6381, 0.4555, 0.6661, 0.4488, 0.6654, 0.4553, 0.6667, 0.4492, 0.6669, 0.4488, 0.6654, 0.4555, 0.6661, 0.4508, 0.6382, 0.449, 0.6405, 0.4489, 0.6362, 0.9029, 0.8778, 0.9031, 0.883, 0.8964, 0.883, 0.8976, 0.8781, 0.8976, 0.8781, 0.8964, 0.883, 0.8888, 0.8825, 0.8882, 0.8789, 0.3982, 0.6005, 0.3979, 0.5944, 0.4021, 0.5942, 0.4025, 0.6003, 0.4025, 0.6003, 0.4021, 0.5942, 0.4144, 0.594, 0.4154, 0.5997, 0.3733, 0.5999, 0.3731, 0.5964, 0.3979, 0.5944, 0.3982, 0.6005, 0.3731, 0.5964, 0.3733, 0.5999, 0.3718, 0.5995, 0.3718, 0.5973, 0.8977, 0.8746, 0.9025, 0.8742, 0.9029, 0.8778, 0.8976, 0.8781, 0.8882, 0.8789, 0.8878, 0.8756, 0.8977, 0.8746, 0.8976, 0.8781, 0.4021, 0.5942, 0.4017, 0.5903, 0.4138, 0.5889, 0.4144, 0.594, 0.3979, 0.5944, 0.3978, 0.591, 0.4017, 0.5903, 0.4021, 0.5942, 0.3384, 0.656, 0.3384, 0.6623, 0.3371, 0.6616, 0.3376, 0.6583, 0.3381, 0.6549, 0.3731, 0.5964, 0.3978, 0.591, 0.3979, 0.5944, 0.8664, 0.9098, 0.8677, 0.9198, 0.8607, 0.9198, 0.8608, 0.9098, 0.3804, 0.6283, 0.3807, 0.6419, 0.372, 0.642, 0.3721, 0.6297, 0.3762, 0.629, 0.3796, 0.6005, 0.3804, 0.6283, 0.3762, 0.629, 0.3762, 0.6253, 0.3762, 0.6006, 0.9102, 0.8772, 0.9104, 0.883, 0.9031, 0.883, 0.9029, 0.8778, 0.9098, 0.8724, 0.9102, 0.8772, 0.9029, 0.8778, 0.9025, 0.8742, 0.914, 0.8901, 0.9153, 0.8977, 0.9112, 0.8951, 0.9105, 0.8891, 0.9137, 0.8812, 0.914, 0.8901, 0.9105, 0.8891, 0.9104, 0.8811, 0.9223, 0.8972, 0.9153, 0.8977, 0.914, 0.8901, 0.9205, 0.8898, 0.9197, 0.8813, 0.9205, 0.8898, 0.914, 0.8901, 0.9137, 0.8812, 0.9093, 0.8661, 0.9098, 0.8724, 0.9025, 0.8742, 0.8977, 0.8746, 0.8981, 0.867, 0.8982, 0.8585, 0.9088, 0.8585, 0.9093, 0.8661, 0.8981, 0.867, 0.8974, 0.8505, 0.9084, 0.8499, 0.9088, 0.8585, 0.8982, 0.8585, 0.06949, 0.934, 0.07432, 0.9337, 0.07444, 0.9364, 0.06988, 0.9367, 0.06562, 0.9653, 0.0609, 0.9639, 0.06562, 0.96, 0.06868, 0.9238, 0.07052, 0.9241, 0.07086, 0.9294, 0.06902, 0.9297, 0.07052, 0.9241, 0.07236, 0.9239, 0.0728, 0.9289, 0.07086, 0.9294, 0.07432, 0.9337, 0.06949, 0.934, 0.06902, 0.9297, 0.07086, 0.9294, 0.0728, 0.9289, 1.671, 0.5523, 1.671, 0.5523, 1.671, 0.5523, 1.671, 0.5523, 0.06181, 0.9502, 0.06181, 0.9502, 0.06181, 0.9502, 0.06181, 0.9502, 0.07038, 0.9577, 0.06984, 0.9551, 0.06673, 0.9546, 0.06562, 0.9566, 0.07468, 0.953, 0.07517, 0.9552, 0.07517, 0.9502, 0.0656, 0.9547, 0.06376, 0.9544, 0.06379, 0.9502, 0.06562, 0.9506, 0.06562, 0.9598, 0.06383, 0.96, 0.06376, 0.9544, 0.0656, 0.9547, 0.06708, 0.9504, 0.06673, 0.9546, 0.06984, 0.9551, 0.07038, 0.9502, 0.06376, 0.9544, 0.06181, 0.9548, 0.06195, 0.9503, 0.06379, 0.9502, 0.07353, 0.9614, 0.07044, 0.9603, 0.07038, 0.9556, 0.07287, 0.9561, 0.07352, 0.9597, 0.06383, 0.96, 0.06221, 0.9598, 0.06181, 0.9548, 0.06376, 0.9544, 0.07353, 0.951, 0.07287, 0.9561, 0.07038, 0.9556, 0.07121, 0.9506, 0.285, 0.5212, 0.286, 0.5213, 0.286, 0.5236, 0.2854, 0.5232, 0.315, 0.5149, 0.3143, 0.5149, 0.3138, 0.5126, 0.3143, 0.5122, 0.8776, 0.8979, 0.878, 0.9052, 0.8761, 0.9052, 0.875, 0.9008, 0.06181, 0.9502, 0.06181, 0.9502, 0.06181, 0.9502, 0.8456, 0.9082, 0.8525, 0.9095, 0.8525, 0.9185, 0.8462, 0.9184, 0.8525, 0.9082, 0.8595, 0.9095, 0.8595, 0.9185, 0.8531, 0.9184, 0.4466, 0.6229, 0.4471, 0.6193, 0.4486, 0.6197, 0.448, 0.6232, 0.4467, 0.6414, 0.4462, 0.6388, 0.448, 0.6391, 0.448, 0.6416, 0.3711, 0.6535, 0.3711, 0.6548, 0.3705, 0.6547, 0.3705, 0.6535, 0.3986, 0.6005, 0.3986, 0.6005, 0.3986, 0.6005, 0.3469, 0.6586, 0.3466, 0.6612, 0.3469, 0.6586, 0.3467, 0.6657, 0.3467, 0.663, 0.3483, 0.6631, 0.3481, 0.6657, 0.4122, 0.664, 0.4108, 0.6604, 0.4122, 0.6606, 0.4128, 0.6641, 0.3467, 0.663, 0.3466, 0.6612, 0.3483, 0.6608, 0.3483, 0.6631, 0.4368, 0.6633, 0.4382, 0.6632, 0.4387, 0.6598, 0.4382, 0.66, 0.457, 0.6586, 0.4567, 0.656, 0.4581, 0.6563, 0.4575, 0.6591, 0.3466, 0.6612, 0.3469, 0.6586, 0.3481, 0.6583, 0.3483, 0.6608, 0.3705, 0.6535, 0.3705, 0.6548, 0.3699, 0.6547, 0.3699, 0.6537, 0.3894, 0.6656, 0.3894, 0.6677, 0.3875, 0.6679, 0.3879, 0.6657, 0.3714, 0.6397, 0.3714, 0.6435, 0.3699, 0.6435, 0.3706, 0.6395, 0.4571, 0.6622, 0.4561, 0.662, 0.457, 0.6586, 0.4575, 0.6591, 0.4569, 0.6622, 0.4555, 0.662, 0.457, 0.6586, 0.4575, 0.6591, 0.4561, 0.662, 0.4571, 0.6622, 0.4581, 0.6659, 0.4574, 0.6658, 0.4457, 0.6572, 0.4482, 0.6572, 0.4485, 0.6603, 0.4466, 0.6606, 0.4457, 0.6572, 0.4466, 0.6606, 0.4445, 0.6609, 0.4435, 0.6576, 0.4423, 0.6612, 0.4409, 0.6581, 0.4435, 0.6576, 0.4445, 0.6609, 0.4435, 0.6576, 0.4409, 0.6581, 0.4403, 0.6529, 0.4413, 0.6499, 0.4457, 0.6572, 0.4435, 0.6576, 0.4413, 0.6499, 0.4442, 0.6497, 0.4482, 0.6572, 0.4457, 0.6572, 0.4442, 0.6497, 0.4462, 0.6501, 0.4482, 0.6572, 0.4462, 0.6501, 0.4481, 0.6509, 0.2971, 0.6618, 0.2971, 0.6671, 0.2951, 0.6646, 0.2958, 0.6626, 0.3011, 0.6635, 0.3027, 0.6618, 0.3027, 0.6659, 0.3018, 0.6665, 0.4442, 0.6497, 0.4413, 0.6499, 0.442, 0.6468, 0.4433, 0.6462, 0.4462, 0.6501, 0.4442, 0.6497, 0.4444, 0.6467, 0.4459, 0.6466, 0.4481, 0.6509, 0.4462, 0.6501, 0.447, 0.6471, 0.4483, 0.6473, 0.4483, 0.6473, 0.447, 0.6471, 0.4476, 0.6435, 0.4485, 0.6433, 0.4459, 0.6466, 0.4444, 0.6467, 0.4447, 0.6433, 0.4457, 0.6433, 0.4433, 0.6462, 0.442, 0.6468, 0.4411, 0.6427, 0.4423, 0.6424, 0.3045, 0.6654, 0.3027, 0.6656, 0.3029, 0.6621, 0.3045, 0.6618, 0.2974, 0.6645, 0.299, 0.6618, 0.299, 0.6674, 0.2971, 0.6676, 0.3714, 0.6472, 0.3712, 0.6535, 0.37, 0.6534, 0.3699, 0.6472, 0.3057, 0.6618, 0.3045, 0.6625, 0.3053, 0.6669, 0.3057, 0.6666, 0.4481, 0.627, 0.4466, 0.6229, 0.448, 0.6232, 0.4486, 0.6272, 0.3095, 0.6618, 0.3095, 0.6645, 0.308, 0.6645, 0.3079, 0.6618, 0.4372, 0.6664, 0.4387, 0.6661, 0.4382, 0.6632, 0.4368, 0.6633, 0.3339, 0.6626, 0.3353, 0.6624, 0.3371, 0.6595, 0.3357, 0.6596, 0.3749, 0.6638, 0.3722, 0.6635, 0.3728, 0.6574, 0.375, 0.6576, 0.4108, 0.6604, 0.4113, 0.6569, 0.4128, 0.6572, 0.4122, 0.6606, 0.3011, 0.6619, 0.3011, 0.665, 0.2997, 0.665, 0.3, 0.6618, 0.4402, 0.6598, 0.4388, 0.6598, 0.4387, 0.6627, 0.4402, 0.6626, 0.3893, 0.6616, 0.3894, 0.6634, 0.3879, 0.6635, 0.3879, 0.6616, 0.3357, 0.6596, 0.3371, 0.6595, 0.3371, 0.6554, 0.3357, 0.6555, 0.3714, 0.6435, 0.3714, 0.6472, 0.3699, 0.6472, 0.3699, 0.6435, 0.4448, 0.6414, 0.4442, 0.639, 0.4462, 0.6388, 0.4462, 0.6416, 0.3986, 0.6349, 0.3986, 0.6359, 0.3978, 0.6358, 0.3978, 0.6349, 0.4442, 0.6388, 0.4423, 0.6388, 0.4428, 0.6421, 0.4442, 0.6421, 0.4487, 0.6402, 0.4487, 0.6388, 0.448, 0.6395, 0.448, 0.6409, 0.4402, 0.6626, 0.4387, 0.6627, 0.4394, 0.6661, 0.4402, 0.6662, 0.3894, 0.6634, 0.3894, 0.6656, 0.3879, 0.6657, 0.3879, 0.6635, 0.3442, 0.6401, 0.3421, 0.6398, 0.3406, 0.6429, 0.3433, 0.6432, 0.3416, 0.6506, 0.3415, 0.6543, 0.343, 0.6548, 0.3442, 0.6513, 0.3421, 0.6583, 0.343, 0.6548, 0.3415, 0.6543, 0.3409, 0.6581, 0.3456, 0.6576, 0.3455, 0.6544, 0.3441, 0.6545, 0.3443, 0.6574, 0.3442, 0.6513, 0.3441, 0.6545, 0.3455, 0.6544, 0.3459, 0.6509, 0.3484, 0.6576, 0.3481, 0.6537, 0.3468, 0.6539, 0.3474, 0.6576, 0.3459, 0.6509, 0.3468, 0.6539, 0.3481, 0.6537, 0.3478, 0.6501, 0.3478, 0.6501, 0.3477, 0.6438, 0.3459, 0.6509, 0.3442, 0.6513, 0.3459, 0.6509, 0.3477, 0.6438, 0.3451, 0.6435, 0.3433, 0.6432, 0.3416, 0.6506, 0.3442, 0.6513, 0.3455, 0.6437, 0.3433, 0.6432, 0.3406, 0.6429, 0.3401, 0.6482, 0.3416, 0.6506, 0.3339, 0.6626, 0.3334, 0.6573, 0.3342, 0.6574, 0.3357, 0.6596, 0.3357, 0.6555, 0.3348, 0.6549, 0.3342, 0.6574, 0.3357, 0.6596, 0.3451, 0.6435, 0.3433, 0.6432, 0.3416, 0.6506, 0.3442, 0.6513, 0.299, 0.6656, 0.2997, 0.665, 0.3011, 0.665, 0.3011, 0.6656, 0.3433, 0.6432, 0.3451, 0.6435, 0.3463, 0.6405, 0.3442, 0.6401, 0.3825, 0.6617, 0.3825, 0.6637, 0.3819, 0.6639, 0.3819, 0.6618, 0.3463, 0.6405, 0.3466, 0.6399, 0.3444, 0.6395, 0.3442, 0.6401, 0.3482, 0.6407, 0.3484, 0.6401, 0.3466, 0.6399, 0.3463, 0.6405, 0.4456, 0.6651, 0.4446, 0.6641, 0.445, 0.6623, 0.4456, 0.6624, 0.3451, 0.6435, 0.3477, 0.6438, 0.3482, 0.6407, 0.3463, 0.6405, 0.4445, 0.6609, 0.4443, 0.6616, 0.4427, 0.6623, 0.4423, 0.6612, 0.3067, 0.6665, 0.3057, 0.6661, 0.3058, 0.6639, 0.3067, 0.6643, 0.3067, 0.6643, 0.3058, 0.6639, 0.306, 0.662, 0.3067, 0.6618, 0.4437, 0.6666, 0.4429, 0.666, 0.4432, 0.6623, 0.4437, 0.6626, 0.34, 0.6575, 0.3405, 0.6541, 0.3391, 0.6535, 0.3385, 0.6569, 0.3405, 0.6541, 0.3416, 0.6506, 0.3401, 0.6482, 0.3391, 0.6535, 0.3908, 0.6672, 0.3908, 0.6616, 0.3898, 0.6617, 0.3894, 0.6672, 0.3945, 0.6537, 0.3947, 0.6557, 0.3951, 0.6545, 0.3951, 0.653, 0.03819, 0.9672, 0.03822, 0.9674, 0.04027, 0.9674, 0.03962, 0.9669, 0.07024, 0.9639, 0.07024, 0.9618, 0.06984, 0.9619, 0.0698, 0.9633, 0.05983, 0.9611, 0.06032, 0.9628, 0.06082, 0.9623, 0.06039, 0.9611, 0.03962, 0.9669, 0.04027, 0.9674, 0.04031, 0.9653, 0.03996, 0.9655, 0.06, 0.9594, 0.05983, 0.9611, 0.06039, 0.9611, 0.06082, 0.9598, 0.07121, 0.9506, 0.07214, 0.9502, 0.07351, 0.9506, 0.07353, 0.951, 0.1291, 0.6759, 0.1235, 0.6845, 0.112, 0.6845, 0.1117, 0.6759, 0.1115, 0.6954, 0.1291, 0.6951, 0.1235, 0.6845, 0.112, 0.6845, 0.08905, 0.6978, 0.08889, 0.7124, 0.106, 0.7119, 0.1063, 0.7008, 0.07075, 0.7074, 0.08, 0.7074, 0.08, 0.6903, 0.07112, 0.6903, 0.06026, 0.7069, 0.06061, 0.6899, 0.07112, 0.6903, 0.07075, 0.7074, 0.07631, 0.6573, 0.07963, 0.6747, 0.09064, 0.6734, 0.09058, 0.6564, 0.6562, 0.6439, 0.6563, 0.6456, 0.6573, 0.645, 0.6573, 0.6435, 0.6573, 0.6435, 0.6573, 0.645, 0.6583, 0.6456, 0.6584, 0.644, 0.6562, 0.6439, 0.6573, 0.6435, 0.6572, 0.6418, 0.6562, 0.6425, 0.6475, 0.6439, 0.6481, 0.644, 0.6482, 0.6451, 0.6474, 0.6448, 0.6476, 0.6432, 0.6482, 0.6429, 0.6481, 0.644, 0.6475, 0.6439, 0.5507, 0.6859, 0.5507, 0.686, 0.5507, 0.6858, 0.5507, 0.6858, 0.6532, 0.6401, 0.6528, 0.6387, 0.6522, 0.6387, 0.6522, 0.6402, 0.5619, 0.6002, 0.5619, 0.6001, 0.5619, 0.6001, 0.5619, 0.6002, 0.6342, 0.6411, 0.6325, 0.6411, 0.6326, 0.642, 0.6342, 0.6427, 0.6523, 0.6419, 0.6539, 0.6419, 0.6532, 0.6401, 0.6522, 0.6402, 0.6342, 0.6411, 0.6342, 0.6427, 0.6357, 0.6426, 0.6357, 0.6411, 0.6524, 0.6435, 0.6539, 0.6434, 0.6539, 0.6419, 0.6523, 0.6419, 0.6337, 0.6445, 0.6327, 0.6447, 0.6326, 0.6462, 0.6337, 0.6462, 0.6337, 0.6462, 0.6346, 0.6462, 0.6346, 0.6447, 0.6337, 0.6445, 0.6458, 0.6408, 0.6466, 0.6401, 0.6474, 0.6409, 0.6474, 0.6424, 0.6474, 0.6441, 0.6474, 0.6456, 0.6464, 0.646, 0.6456, 0.6456, 0.6457, 0.644, 0.6457, 0.6423, 0.2852, 0.5937, 0.2852, 0.5937, 0.2852, 0.5937, 0.2852, 0.5937, 0.3762, 0.6006, 0.3762, 0.6253, 0.3722, 0.6252, 0.3728, 0.6007, 0.3722, 0.6252, 0.3762, 0.6253, 0.3762, 0.629, 0.3721, 0.6297, 0.2852, 0.5937, 0.2852, 0.5937, 0.2852, 0.5937])
me_plane.materials.append(mat_renkpaleti)
me_plane.use_remesh_fix_poles = True
me_plane.use_remesh_preserve_attributes = False
me_plane.update()

# ---- objects
ob_karakenan = bpy.data.objects.new('KaraKenan', me_plane)

# ---- transforms, parenting, visibility, modifiers, constraints
ob_karakenan.location = (0.5993, 2.326, 0.1774)
ob_karakenan.scale = (0.2881, 0.2881, 0.2881)
_m = ob_karakenan.modifiers.new('Yansıtma', 'MIRROR')
_m.use_clip = True

# ---- collection membership
col_collection.objects.link(ob_karakenan)

# ---- scene / render settings (as saved in the file)
scene.frame_start = 1; scene.frame_end = 250; scene.frame_set(2)
scene.render.engine = 'CYCLES'
scene.cycles.use_denoising = False
scene.cycles.samples = 128
scene.cycles.sampling_pattern = 'TABULATED_SOBOL'
scene.cycles.use_adaptive_sampling = False
scene.cycles.use_light_tree = False
scene.view_settings.view_transform = 'Filmic'
bpy.context.view_layer.update()

# ---- added for rendering (the .blend has no active camera and no usable light): camera, sun
cam_auto = bpy.data.cameras.new('AutoCamera')
cam_auto.lens = 50.0
cam_auto.sensor_width = 36.0
cam_auto.clip_end = 1000.0
ob_auto_camera = bpy.data.objects.new('AutoCamera', cam_auto)
scene.collection.objects.link(ob_auto_camera)
ob_auto_camera.location = (6.70565, -4.09637, 4.46974)
ob_auto_camera.rotation_euler = (1.09748, -7.21219e-08, 0.694738)
scene.camera = ob_auto_camera
light_auto_sun = bpy.data.lights.new('AutoSun', 'SUN')
light_auto_sun.energy = 3.0
light_auto_sun.angle = 0.0523599
ob_auto_sun = bpy.data.objects.new('AutoSun', light_auto_sun)
scene.collection.objects.link(ob_auto_sun)
ob_auto_sun.rotation_euler = (0.872665, 0.174533, 0.523599)
bpy.context.view_layer.update()
